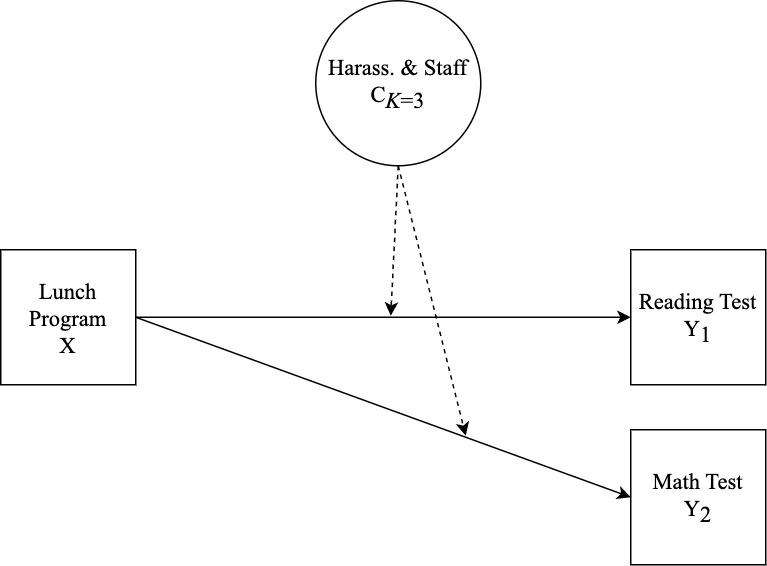

The diagram above was exported from draw.io. Its source (the exported page's mxGraphModel, read from the mxfile embedded in the PNG):
<mxGraphModel dx="763" dy="534" grid="1" gridSize="10" guides="1" tooltips="1" connect="1" arrows="1" fold="1" page="1" pageScale="1" pageWidth="850" pageHeight="1100" math="0" shadow="0">
  <root>
    <mxCell id="0" />
    <mxCell id="1" parent="0" />
    <mxCell id="2" value="&lt;font style=&quot;font-size: 15px;&quot;&gt;&lt;span style=&quot;font-size: 15px;&quot;&gt;Harass. &amp;amp; Staff&lt;/span&gt;&lt;br style=&quot;font-size: 15px;&quot;&gt;&lt;span style=&quot;font-size: 15px;&quot;&gt;C&lt;/span&gt;&lt;sub style=&quot;font-size: 15px;&quot;&gt;&lt;i style=&quot;font-size: 15px;&quot;&gt;K&lt;/i&gt;=3&lt;/sub&gt;&lt;span style=&quot;font-size: 15px;&quot;&gt;&lt;br style=&quot;font-size: 15px;&quot;&gt;&lt;/span&gt;&lt;/font&gt;" style="ellipse;whiteSpace=wrap;html=1;aspect=fixed;strokeWidth=1;fontStyle=0;fontFamily=Times New Roman;fontSize=15;" parent="1" vertex="1">
      <mxGeometry x="350" y="170" width="110" height="110" as="geometry" />
    </mxCell>
    <mxCell id="3" value="&lt;span style=&quot;font-size: 15px;&quot;&gt;Lunch Program&lt;/span&gt;&lt;br style=&quot;font-size: 15px;&quot;&gt;&lt;span style=&quot;font-size: 15px;&quot;&gt;X&lt;/span&gt;&lt;span style=&quot;font-size: 15px;&quot;&gt;&lt;br style=&quot;font-size: 15px;&quot;&gt;&lt;/span&gt;" style="whiteSpace=wrap;html=1;aspect=fixed;strokeWidth=1;fontStyle=0;fontFamily=Times New Roman;fontSize=15;" parent="1" vertex="1">
      <mxGeometry x="140" y="336" width="90" height="90" as="geometry" />
    </mxCell>
    <mxCell id="4" value="&lt;span style=&quot;font-size: 15px;&quot;&gt;Reading Test&lt;/span&gt;&lt;br style=&quot;font-size: 15px;&quot;&gt;&lt;span style=&quot;font-size: 15px;&quot;&gt;Y&lt;/span&gt;&lt;sub style=&quot;font-size: 15px;&quot;&gt;1&lt;/sub&gt;" style="whiteSpace=wrap;html=1;aspect=fixed;strokeWidth=1;fontStyle=0;fontFamily=Times New Roman;fontSize=15;" parent="1" vertex="1">
      <mxGeometry x="560" y="336" width="90" height="90" as="geometry" />
    </mxCell>
    <mxCell id="7" value="" style="endArrow=classic;html=1;entryX=0;entryY=0.5;exitX=1;exitY=0.5;strokeWidth=1;fontStyle=0;fontFamily=Times New Roman;fontSize=15;" parent="1" source="3" target="4" edge="1">
      <mxGeometry width="50" height="50" relative="1" as="geometry">
        <mxPoint x="140" y="506" as="sourcePoint" />
        <mxPoint x="190" y="456" as="targetPoint" />
      </mxGeometry>
    </mxCell>
    <mxCell id="9" value="" style="endArrow=classic;html=1;strokeWidth=1;dashed=1;exitX=0.5;exitY=1;exitDx=0;exitDy=0;fontStyle=0;fontFamily=Times New Roman;fontSize=15;" parent="1" source="2" edge="1">
      <mxGeometry width="50" height="50" relative="1" as="geometry">
        <mxPoint x="400" y="190" as="sourcePoint" />
        <mxPoint x="400" y="380" as="targetPoint" />
      </mxGeometry>
    </mxCell>
    <mxCell id="10" value="" style="endArrow=classic;html=1;strokeWidth=1;targetPerimeterSpacing=12;dashed=1;exitX=0.5;exitY=1;exitDx=0;exitDy=0;fontStyle=0;fontFamily=Times New Roman;fontSize=15;" parent="1" source="2" edge="1">
      <mxGeometry width="50" height="50" relative="1" as="geometry">
        <mxPoint x="420" y="210" as="sourcePoint" />
        <mxPoint x="450" y="460" as="targetPoint" />
      </mxGeometry>
    </mxCell>
    <mxCell id="hppUvfZB84lMGAaEkEOW-10" value="&lt;span style=&quot;font-size: 15px;&quot;&gt;Math Test&lt;/span&gt;&lt;br style=&quot;font-size: 15px;&quot;&gt;&lt;span style=&quot;font-size: 15px;&quot;&gt;Y&lt;/span&gt;&lt;sub style=&quot;font-size: 15px;&quot;&gt;2&lt;/sub&gt;" style="whiteSpace=wrap;html=1;aspect=fixed;strokeWidth=1;fontStyle=0;fontFamily=Times New Roman;fontSize=15;" parent="1" vertex="1">
      <mxGeometry x="560" y="456" width="90" height="90" as="geometry" />
    </mxCell>
    <mxCell id="hppUvfZB84lMGAaEkEOW-11" value="" style="endArrow=classic;html=1;entryX=0;entryY=0.5;exitX=1;exitY=0.5;strokeWidth=1;exitDx=0;exitDy=0;entryDx=0;entryDy=0;fontStyle=0;fontFamily=Times New Roman;fontSize=15;" parent="1" source="3" target="hppUvfZB84lMGAaEkEOW-10" edge="1">
      <mxGeometry width="50" height="50" relative="1" as="geometry">
        <mxPoint x="250" y="396" as="sourcePoint" />
        <mxPoint x="570" y="396" as="targetPoint" />
      </mxGeometry>
    </mxCell>
  </root>
</mxGraphModel>